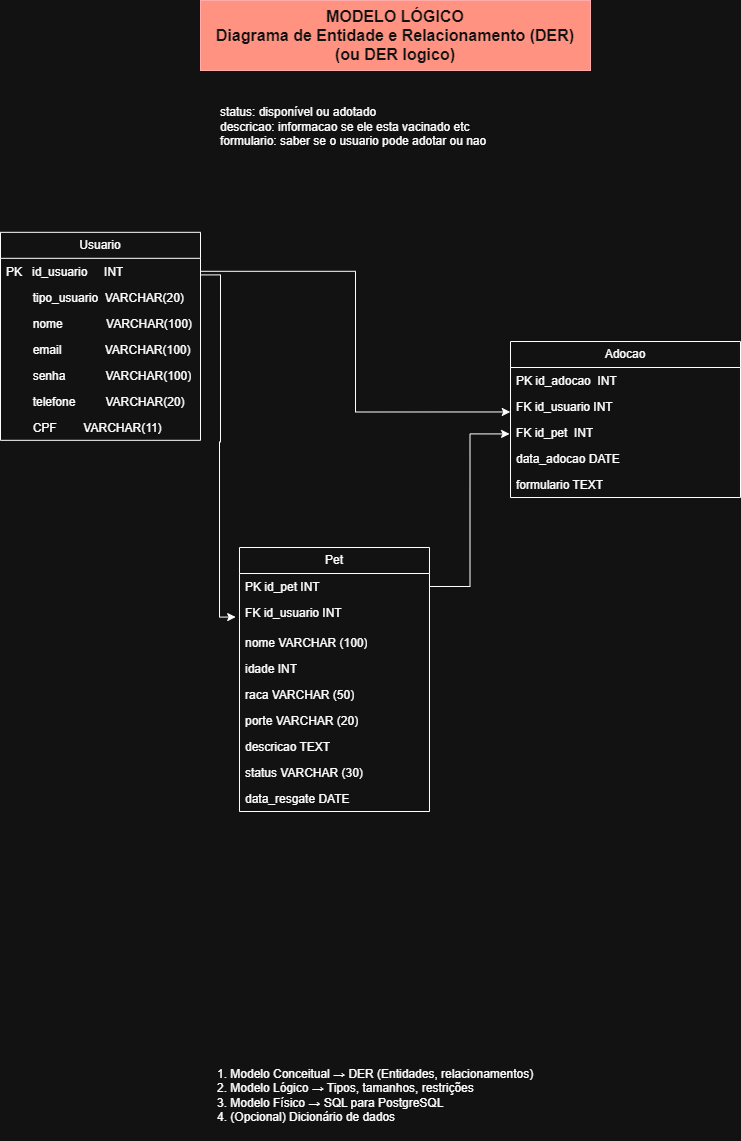

The diagram above was exported from draw.io. Its source (the exported page's mxGraphModel, read from the mxfile embedded in the PNG):
<mxGraphModel dx="2253" dy="1912" grid="1" gridSize="10" guides="1" tooltips="1" connect="1" arrows="1" fold="1" page="1" pageScale="1" pageWidth="827" pageHeight="1169" math="0" shadow="0">
  <root>
    <mxCell id="0" />
    <mxCell id="1" parent="0" />
    <mxCell id="t1y3tKniLhQ201yWwBmI-1" value="Usuario" style="swimlane;fontStyle=0;childLayout=stackLayout;horizontal=1;startSize=26;fillColor=none;horizontalStack=0;resizeParent=1;resizeParentMax=0;resizeLast=0;collapsible=1;marginBottom=0;whiteSpace=wrap;html=1;" vertex="1" parent="1">
      <mxGeometry x="-800" y="-918.18" width="200" height="208" as="geometry" />
    </mxCell>
    <mxCell id="t1y3tKniLhQ201yWwBmI-2" value="PK&amp;nbsp; &amp;nbsp;id_usuario&amp;nbsp; &amp;nbsp; &amp;nbsp;INT" style="text;strokeColor=none;fillColor=none;align=left;verticalAlign=top;spacingLeft=4;spacingRight=4;overflow=hidden;rotatable=0;points=[[0,0.5],[1,0.5]];portConstraint=eastwest;whiteSpace=wrap;html=1;" vertex="1" parent="t1y3tKniLhQ201yWwBmI-1">
      <mxGeometry y="26" width="200" height="26" as="geometry" />
    </mxCell>
    <mxCell id="t1y3tKniLhQ201yWwBmI-3" value="&amp;nbsp; &amp;nbsp; &amp;nbsp; &amp;nbsp; tipo_usuario&amp;nbsp; VARCHAR(20)" style="text;strokeColor=none;fillColor=none;align=left;verticalAlign=top;spacingLeft=4;spacingRight=4;overflow=hidden;rotatable=0;points=[[0,0.5],[1,0.5]];portConstraint=eastwest;whiteSpace=wrap;html=1;" vertex="1" parent="t1y3tKniLhQ201yWwBmI-1">
      <mxGeometry y="52" width="200" height="26" as="geometry" />
    </mxCell>
    <mxCell id="t1y3tKniLhQ201yWwBmI-4" value="&amp;nbsp; &amp;nbsp; &amp;nbsp; &amp;nbsp; nome&amp;nbsp; &amp;nbsp; &amp;nbsp; &amp;nbsp; &amp;nbsp; &amp;nbsp; &amp;nbsp;VARCHAR(100)" style="text;strokeColor=none;fillColor=none;align=left;verticalAlign=top;spacingLeft=4;spacingRight=4;overflow=hidden;rotatable=0;points=[[0,0.5],[1,0.5]];portConstraint=eastwest;whiteSpace=wrap;html=1;" vertex="1" parent="t1y3tKniLhQ201yWwBmI-1">
      <mxGeometry y="78" width="200" height="26" as="geometry" />
    </mxCell>
    <mxCell id="t1y3tKniLhQ201yWwBmI-5" value="&amp;nbsp; &amp;nbsp; &amp;nbsp; &amp;nbsp; email&amp;nbsp; &amp;nbsp; &amp;nbsp; &amp;nbsp; &amp;nbsp; &amp;nbsp; &amp;nbsp;VARCHAR(100)" style="text;strokeColor=none;fillColor=none;align=left;verticalAlign=top;spacingLeft=4;spacingRight=4;overflow=hidden;rotatable=0;points=[[0,0.5],[1,0.5]];portConstraint=eastwest;whiteSpace=wrap;html=1;" vertex="1" parent="t1y3tKniLhQ201yWwBmI-1">
      <mxGeometry y="104" width="200" height="26" as="geometry" />
    </mxCell>
    <mxCell id="t1y3tKniLhQ201yWwBmI-6" value="&amp;nbsp; &amp;nbsp; &amp;nbsp; &amp;nbsp; senha&amp;nbsp; &amp;nbsp; &amp;nbsp; &amp;nbsp; &amp;nbsp; &amp;nbsp; VARCHAR(100)" style="text;strokeColor=none;fillColor=none;align=left;verticalAlign=top;spacingLeft=4;spacingRight=4;overflow=hidden;rotatable=0;points=[[0,0.5],[1,0.5]];portConstraint=eastwest;whiteSpace=wrap;html=1;" vertex="1" parent="t1y3tKniLhQ201yWwBmI-1">
      <mxGeometry y="130" width="200" height="26" as="geometry" />
    </mxCell>
    <mxCell id="t1y3tKniLhQ201yWwBmI-7" value="&amp;nbsp; &amp;nbsp; &amp;nbsp; &amp;nbsp; telefone&amp;nbsp; &amp;nbsp; &amp;nbsp; &amp;nbsp; &amp;nbsp;VARCHAR(20)" style="text;strokeColor=none;fillColor=none;align=left;verticalAlign=top;spacingLeft=4;spacingRight=4;overflow=hidden;rotatable=0;points=[[0,0.5],[1,0.5]];portConstraint=eastwest;whiteSpace=wrap;html=1;" vertex="1" parent="t1y3tKniLhQ201yWwBmI-1">
      <mxGeometry y="156" width="200" height="26" as="geometry" />
    </mxCell>
    <mxCell id="t1y3tKniLhQ201yWwBmI-30" value="&amp;nbsp; &amp;nbsp; &amp;nbsp; &amp;nbsp; CPF&amp;nbsp; &amp;nbsp; &amp;nbsp; &amp;nbsp; VARCHAR(11)" style="text;strokeColor=none;fillColor=none;align=left;verticalAlign=top;spacingLeft=4;spacingRight=4;overflow=hidden;rotatable=0;points=[[0,0.5],[1,0.5]];portConstraint=eastwest;whiteSpace=wrap;html=1;" vertex="1" parent="t1y3tKniLhQ201yWwBmI-1">
      <mxGeometry y="182" width="200" height="26" as="geometry" />
    </mxCell>
    <mxCell id="t1y3tKniLhQ201yWwBmI-8" value="Pet" style="swimlane;fontStyle=0;childLayout=stackLayout;horizontal=1;startSize=26;fillColor=none;horizontalStack=0;resizeParent=1;resizeParentMax=0;resizeLast=0;collapsible=1;marginBottom=0;whiteSpace=wrap;html=1;" vertex="1" parent="1">
      <mxGeometry x="-561.01" y="-603" width="190" height="264" as="geometry" />
    </mxCell>
    <mxCell id="t1y3tKniLhQ201yWwBmI-9" value="PK id_pet INT" style="text;strokeColor=none;fillColor=none;align=left;verticalAlign=top;spacingLeft=4;spacingRight=4;overflow=hidden;rotatable=0;points=[[0,0.5],[1,0.5]];portConstraint=eastwest;whiteSpace=wrap;html=1;" vertex="1" parent="t1y3tKniLhQ201yWwBmI-8">
      <mxGeometry y="26" width="190" height="26" as="geometry" />
    </mxCell>
    <mxCell id="t1y3tKniLhQ201yWwBmI-10" value="&lt;div&gt;&lt;span style=&quot;background-color: transparent; color: light-dark(rgb(0, 0, 0), rgb(255, 255, 255));&quot;&gt;FK id_usuario INT&lt;/span&gt;&lt;/div&gt;" style="text;strokeColor=none;fillColor=none;align=left;verticalAlign=top;spacingLeft=4;spacingRight=4;overflow=hidden;rotatable=0;points=[[0,0.5],[1,0.5]];portConstraint=eastwest;whiteSpace=wrap;html=1;" vertex="1" parent="t1y3tKniLhQ201yWwBmI-8">
      <mxGeometry y="52" width="190" height="30" as="geometry" />
    </mxCell>
    <mxCell id="t1y3tKniLhQ201yWwBmI-11" value="&lt;div&gt;nome VARCHAR (100)&lt;/div&gt;" style="text;strokeColor=none;fillColor=none;align=left;verticalAlign=top;spacingLeft=4;spacingRight=4;overflow=hidden;rotatable=0;points=[[0,0.5],[1,0.5]];portConstraint=eastwest;whiteSpace=wrap;html=1;" vertex="1" parent="t1y3tKniLhQ201yWwBmI-8">
      <mxGeometry y="82" width="190" height="26" as="geometry" />
    </mxCell>
    <mxCell id="t1y3tKniLhQ201yWwBmI-12" value="idade INT" style="text;strokeColor=none;fillColor=none;align=left;verticalAlign=top;spacingLeft=4;spacingRight=4;overflow=hidden;rotatable=0;points=[[0,0.5],[1,0.5]];portConstraint=eastwest;whiteSpace=wrap;html=1;" vertex="1" parent="t1y3tKniLhQ201yWwBmI-8">
      <mxGeometry y="108" width="190" height="26" as="geometry" />
    </mxCell>
    <mxCell id="t1y3tKniLhQ201yWwBmI-13" value="&lt;div&gt;raca VARCHAR (50)&lt;/div&gt;" style="text;strokeColor=none;fillColor=none;align=left;verticalAlign=top;spacingLeft=4;spacingRight=4;overflow=hidden;rotatable=0;points=[[0,0.5],[1,0.5]];portConstraint=eastwest;whiteSpace=wrap;html=1;" vertex="1" parent="t1y3tKniLhQ201yWwBmI-8">
      <mxGeometry y="134" width="190" height="26" as="geometry" />
    </mxCell>
    <mxCell id="t1y3tKniLhQ201yWwBmI-14" value="&lt;div&gt;porte VARCHAR (20)&lt;/div&gt;" style="text;strokeColor=none;fillColor=none;align=left;verticalAlign=top;spacingLeft=4;spacingRight=4;overflow=hidden;rotatable=0;points=[[0,0.5],[1,0.5]];portConstraint=eastwest;whiteSpace=wrap;html=1;" vertex="1" parent="t1y3tKniLhQ201yWwBmI-8">
      <mxGeometry y="160" width="190" height="26" as="geometry" />
    </mxCell>
    <mxCell id="t1y3tKniLhQ201yWwBmI-15" value="&lt;div&gt;descricao TEXT&lt;/div&gt;" style="text;strokeColor=none;fillColor=none;align=left;verticalAlign=top;spacingLeft=4;spacingRight=4;overflow=hidden;rotatable=0;points=[[0,0.5],[1,0.5]];portConstraint=eastwest;whiteSpace=wrap;html=1;" vertex="1" parent="t1y3tKniLhQ201yWwBmI-8">
      <mxGeometry y="186" width="190" height="26" as="geometry" />
    </mxCell>
    <mxCell id="t1y3tKniLhQ201yWwBmI-16" value="&lt;div&gt;status VARCHAR (30)&lt;/div&gt;" style="text;strokeColor=none;fillColor=none;align=left;verticalAlign=top;spacingLeft=4;spacingRight=4;overflow=hidden;rotatable=0;points=[[0,0.5],[1,0.5]];portConstraint=eastwest;whiteSpace=wrap;html=1;" vertex="1" parent="t1y3tKniLhQ201yWwBmI-8">
      <mxGeometry y="212" width="190" height="26" as="geometry" />
    </mxCell>
    <mxCell id="t1y3tKniLhQ201yWwBmI-17" value="data_resgate DATE" style="text;strokeColor=none;fillColor=none;align=left;verticalAlign=top;spacingLeft=4;spacingRight=4;overflow=hidden;rotatable=0;points=[[0,0.5],[1,0.5]];portConstraint=eastwest;whiteSpace=wrap;html=1;" vertex="1" parent="t1y3tKniLhQ201yWwBmI-8">
      <mxGeometry y="238" width="190" height="26" as="geometry" />
    </mxCell>
    <mxCell id="t1y3tKniLhQ201yWwBmI-18" value="1. Modelo Conceitual → DER (Entidades, relacionamentos)&#10;2. Modelo Lógico → Tipos, tamanhos, restrições&#10;3. Modelo Físico → SQL para PostgreSQL&#10;4. (Opcional) Dicionário de dados" style="text;whiteSpace=wrap;" vertex="1" parent="1">
      <mxGeometry x="-585" y="-90" width="350" height="80" as="geometry" />
    </mxCell>
    <mxCell id="t1y3tKniLhQ201yWwBmI-19" value="Adocao" style="swimlane;fontStyle=0;childLayout=stackLayout;horizontal=1;startSize=26;fillColor=none;horizontalStack=0;resizeParent=1;resizeParentMax=0;resizeLast=0;collapsible=1;marginBottom=0;whiteSpace=wrap;html=1;" vertex="1" parent="1">
      <mxGeometry x="-290" y="-809" width="230" height="156" as="geometry" />
    </mxCell>
    <mxCell id="t1y3tKniLhQ201yWwBmI-20" value="PK id_adocao&amp;nbsp; INT" style="text;strokeColor=none;fillColor=none;align=left;verticalAlign=top;spacingLeft=4;spacingRight=4;overflow=hidden;rotatable=0;points=[[0,0.5],[1,0.5]];portConstraint=eastwest;whiteSpace=wrap;html=1;" vertex="1" parent="t1y3tKniLhQ201yWwBmI-19">
      <mxGeometry y="26" width="230" height="26" as="geometry" />
    </mxCell>
    <mxCell id="t1y3tKniLhQ201yWwBmI-21" value="FK id_usuario INT" style="text;strokeColor=none;fillColor=none;align=left;verticalAlign=top;spacingLeft=4;spacingRight=4;overflow=hidden;rotatable=0;points=[[0,0.5],[1,0.5]];portConstraint=eastwest;whiteSpace=wrap;html=1;" vertex="1" parent="t1y3tKniLhQ201yWwBmI-19">
      <mxGeometry y="52" width="230" height="26" as="geometry" />
    </mxCell>
    <mxCell id="t1y3tKniLhQ201yWwBmI-22" value="FK id_pet&amp;nbsp; INT" style="text;strokeColor=none;fillColor=none;align=left;verticalAlign=top;spacingLeft=4;spacingRight=4;overflow=hidden;rotatable=0;points=[[0,0.5],[1,0.5]];portConstraint=eastwest;whiteSpace=wrap;html=1;" vertex="1" parent="t1y3tKniLhQ201yWwBmI-19">
      <mxGeometry y="78" width="230" height="26" as="geometry" />
    </mxCell>
    <mxCell id="t1y3tKniLhQ201yWwBmI-23" value="&lt;div&gt;data_adocao DATE&lt;/div&gt;" style="text;strokeColor=none;fillColor=none;align=left;verticalAlign=top;spacingLeft=4;spacingRight=4;overflow=hidden;rotatable=0;points=[[0,0.5],[1,0.5]];portConstraint=eastwest;whiteSpace=wrap;html=1;" vertex="1" parent="t1y3tKniLhQ201yWwBmI-19">
      <mxGeometry y="104" width="230" height="26" as="geometry" />
    </mxCell>
    <mxCell id="t1y3tKniLhQ201yWwBmI-24" value="formulario TEXT" style="text;strokeColor=none;fillColor=none;align=left;verticalAlign=top;spacingLeft=4;spacingRight=4;overflow=hidden;rotatable=0;points=[[0,0.5],[1,0.5]];portConstraint=eastwest;whiteSpace=wrap;html=1;" vertex="1" parent="t1y3tKniLhQ201yWwBmI-19">
      <mxGeometry y="130" width="230" height="26" as="geometry" />
    </mxCell>
    <mxCell id="t1y3tKniLhQ201yWwBmI-25" value="MODELO LÓGICO&#10;Diagrama de Entidade e Relacionamento (DER)&#10;(ou DER logico)" style="text;whiteSpace=wrap;fontStyle=1;labelBackgroundColor=light-dark(default, #fd0d0d);fillColor=#e51400;fontColor=#ffffff;strokeColor=#B20000;align=center;fontSize=16;" vertex="1" parent="1">
      <mxGeometry x="-600" y="-1150" width="390" height="70" as="geometry" />
    </mxCell>
    <mxCell id="t1y3tKniLhQ201yWwBmI-26" style="edgeStyle=orthogonalEdgeStyle;rounded=0;orthogonalLoop=1;jettySize=auto;html=1;entryX=-0.001;entryY=0.71;entryDx=0;entryDy=0;entryPerimeter=0;" edge="1" parent="1" source="t1y3tKniLhQ201yWwBmI-2" target="t1y3tKniLhQ201yWwBmI-21">
      <mxGeometry relative="1" as="geometry">
        <mxPoint x="-540" y="-853" as="targetPoint" />
      </mxGeometry>
    </mxCell>
    <mxCell id="t1y3tKniLhQ201yWwBmI-27" style="edgeStyle=orthogonalEdgeStyle;rounded=0;orthogonalLoop=1;jettySize=auto;html=1;entryX=-0.004;entryY=0.555;entryDx=0;entryDy=0;entryPerimeter=0;" edge="1" parent="1" source="t1y3tKniLhQ201yWwBmI-9" target="t1y3tKniLhQ201yWwBmI-22">
      <mxGeometry relative="1" as="geometry" />
    </mxCell>
    <mxCell id="t1y3tKniLhQ201yWwBmI-28" style="edgeStyle=orthogonalEdgeStyle;rounded=0;orthogonalLoop=1;jettySize=auto;html=1;entryX=-0.02;entryY=0.585;entryDx=0;entryDy=0;entryPerimeter=0;exitX=0.998;exitY=0.638;exitDx=0;exitDy=0;exitPerimeter=0;" edge="1" parent="1" source="t1y3tKniLhQ201yWwBmI-2" target="t1y3tKniLhQ201yWwBmI-10">
      <mxGeometry relative="1" as="geometry" />
    </mxCell>
    <mxCell id="t1y3tKniLhQ201yWwBmI-29" value="&lt;br&gt;&lt;table data-start=&quot;723&quot; data-end=&quot;1460&quot; class=&quot;w-fit min-w-(--thread-content-width)&quot; style=&quot;text-wrap-mode: nowrap;&quot;&gt;&lt;tbody data-start=&quot;856&quot; data-end=&quot;1460&quot;&gt;&lt;tr data-start=&quot;1328&quot; data-end=&quot;1393&quot;&gt;&lt;td data-start=&quot;1360&quot; data-end=&quot;1393&quot; data-col-size=&quot;sm&quot;&gt;&lt;span style=&quot;text-wrap-mode: wrap;&quot;&gt;status:&amp;nbsp;&lt;/span&gt;disponível ou adotado&lt;br&gt;descricao: informacao se ele esta vacinado etc&lt;br&gt;formulario: saber se o usuario pode adotar ou nao&lt;/td&gt;&lt;/tr&gt;&lt;tr data-start=&quot;1394&quot; data-end=&quot;1460&quot;&gt;&lt;td data-start=&quot;1394&quot; data-end=&quot;1410&quot; data-col-size=&quot;sm&quot;&gt;&lt;/td&gt;&lt;/tr&gt;&lt;/tbody&gt;&lt;/table&gt;" style="text;html=1;align=left;verticalAlign=middle;whiteSpace=wrap;rounded=0;" vertex="1" parent="1">
      <mxGeometry x="-585" y="-1048.18" width="240" height="38.18" as="geometry" />
    </mxCell>
  </root>
</mxGraphModel>